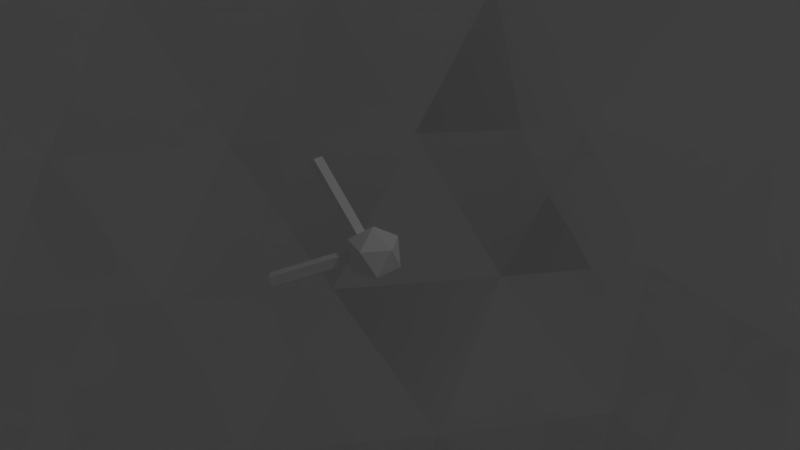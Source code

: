 # Source: containment_field.blend  (saved by Blender 2.77.0; exported with 4.5.12 LTS)
import bpy
from mathutils import Matrix  # noqa: F401  (used for matrix-valued properties, if any)

bpy.ops.wm.read_factory_settings(use_empty=True)
scene = bpy.context.scene
scene.name = 'Scene'

# ---- collections
col_collection_1 = bpy.data.collections.new('Collection 1'); scene.collection.children.link(col_collection_1)

# ---- materials (node trees are filled in below, after node groups)
mat_material = bpy.data.materials.new('Material')
mat_material.alpha_threshold = 0.0
mat_material.use_transparent_shadow = False
mat_material.diffuse_color = (1.0, 1.0, 1.0, 1.0)
mat_material.roughness = 0.5

# ---- material node trees

# ---- world
world_world = bpy.data.worlds.new('World'); scene.world = world_world
world_world.color = (0.05088, 0.05088, 0.05088)
world_world.use_sun_shadow = False
world_world.sun_shadow_jitter_overblur = 0.0
world_world.cycles.sampling_method = 'NONE'
world_world.cycles.sample_map_resolution = 256

# ---- cameras
cam_camera = bpy.data.cameras.new('Camera')
cam_camera.clip_end = 100.0
cam_camera.lens = 35.0
cam_camera.sensor_width = 32.0
cam_camera.sensor_height = 18.0
cam_camera.ortho_scale = 7.314
cam_camera.dof.focus_distance = 0.0
cam_camera.dof.aperture_fstop = 128.0

# ---- lights
light_lamp = bpy.data.lights.new('Lamp', 'POINT')
light_lamp.transmission_factor = 0.0
light_lamp.cutoff_distance = 30.0
light_lamp.energy = 100.0
light_lamp.shadow_buffer_clip_start = 1.001
light_lamp.shadow_soft_size = 0.1
light_lamp.shadow_maximum_resolution = 0.006
light_lamp.use_absolute_resolution = True
light_lamp.cycles.use_multiple_importance_sampling = False

# ---- meshes
me_icosphere = bpy.data.meshes.new('Icosphere')
me_icosphere.from_pydata([(5.64e-07, 7.912e-07, -20.0), (14.47, -10.51, -8.944), (-5.528, -17.01, -8.944), (-17.89, 7.912e-07, -8.944), (-5.528, 17.01, -8.944), (14.47, 10.51, -8.944), (5.528, -17.01, 8.944), (-14.47, -10.51, 8.944), (-14.47, 10.51, 8.944), (5.528, 17.01, 8.944), (17.89, 7.912e-07, 8.944), (5.64e-07, 7.912e-07, 20.0), (-4.656, -14.33, -13.15), (-3.249, -10.0, -17.01), (-1.552, -4.777, -19.36), (4.064, -2.952, -19.36), (8.506, -6.18, -17.01), (12.19, -8.857, -13.15), (10.64, -13.63, -10.05), (5.257, -16.18, -10.51), (-0.5928, -17.28, -10.05), (16.25, 5.905, -10.05), (17.01, 3.427e-07, -10.51), (16.25, -5.905, -10.05), (4.064, 2.952, -19.36), (8.506, 6.18, -17.01), (12.19, 8.857, -13.15), (-15.07, 7.912e-07, -13.15), (-10.51, 7.912e-07, -17.01), (-5.023, 7.912e-07, -19.36), (-9.679, -14.33, -10.05), (-13.76, -10.0, -10.51), (-16.62, -4.777, -10.05), (-4.656, 14.33, -13.15), (-3.249, 10.0, -17.01), (-1.552, 4.777, -19.36), (-16.62, 4.777, -10.05), (-13.76, 10.0, -10.51), (-9.679, 14.33, -10.05), (-0.5928, 17.28, -10.05), (5.257, 16.18, -10.51), (10.64, 13.63, -10.05), (19.13, -2.952, 5.023), (19.02, -6.18, -2.224e-07), (17.21, -8.857, -5.023), (17.21, 8.857, -5.023), (19.02, 6.18, 6.745e-07), (19.13, 2.952, 5.023), (3.104, -19.11, 5.023), (5.64e-07, -20.0, -2.224e-07), (-3.104, -19.11, -5.023), (13.74, -13.63, -5.023), (11.76, -16.18, 6.745e-07), (8.72, -17.28, 5.023), (-17.21, -8.857, 5.023), (-19.02, -6.18, -2.224e-07), (-19.13, -2.952, -5.023), (-8.72, -17.28, -5.023), (-11.76, -16.18, 6.745e-07), (-13.74, -13.63, 5.023), (-13.74, 13.63, 5.023), (-11.76, 16.18, -2.224e-07), (-8.72, 17.28, -5.023), (-19.13, 2.952, -5.023), (-19.02, 6.18, 6.745e-07), (-17.21, 8.857, 5.023), (8.72, 17.28, 5.023), (11.76, 16.18, -2.224e-07), (13.74, 13.63, -5.023), (-3.104, 19.11, -5.023), (5.64e-07, 20.0, 6.745e-07), (3.104, 19.11, 5.023), (16.62, -4.777, 10.05), (13.76, -10.0, 10.51), (9.679, -14.33, 10.05), (0.5928, -17.28, 10.05), (-5.257, -16.18, 10.51), (-10.64, -13.63, 10.05), (-16.25, -5.905, 10.05), (-17.01, 1.24e-06, 10.51), (-16.25, 5.905, 10.05), (-10.64, 13.63, 10.05), (-5.257, 16.18, 10.51), (0.5928, 17.28, 10.05), (9.679, 14.33, 10.05), (13.76, 10.0, 10.51), (16.62, 4.777, 10.05), (1.552, -4.777, 19.36), (3.249, -10.0, 17.01), (4.656, -14.33, 13.15), (15.07, 7.912e-07, 13.15), (10.51, 7.912e-07, 17.01), (5.023, 7.912e-07, 19.36), (-4.064, -2.952, 19.36), (-8.506, -6.18, 17.01), (-12.19, -8.857, 13.15), (-4.064, 2.952, 19.36), (-8.506, 6.18, 17.01), (-12.19, 8.857, 13.15), (1.552, 4.777, 19.36), (3.249, 10.0, 17.01), (4.656, 14.33, 13.15), (7.236, 5.257, 17.89), (12.76, 5.257, 14.47), (8.944, 10.51, 14.47), (-2.764, 8.506, 17.89), (-1.056, 13.76, 14.47), (-7.236, 11.76, 14.47), (-8.944, 7.912e-07, 17.89), (-13.42, 3.249, 14.47), (-13.42, -3.249, 14.47), (-2.764, -8.506, 17.89), (-7.236, -11.76, 14.47), (-1.056, -13.76, 14.47), (7.236, -5.257, 17.89), (8.944, -10.51, 14.47), (12.76, -5.257, 14.47), (17.24, 8.506, 5.528), (16.18, 11.76, -6.136e-07), (13.42, 13.76, 5.528), (-2.764, 19.02, 5.528), (-6.18, 19.02, -9.01e-06), (-8.944, 17.01, 5.528), (-18.94, 3.249, 5.528), (-20.0, -6.346e-06, 1.24e-05), (-18.94, -3.249, 5.528), (-8.944, -17.01, 5.528), (-6.18, -19.02, -1.573e-05), (-2.764, -19.02, 5.528), (13.42, -13.76, 5.528), (16.18, -11.76, -3.798e-05), (17.24, -8.506, 5.528), (6.18, 19.02, 2.261e-07), (8.944, 17.01, -5.528), (2.764, 19.02, -5.528), (-16.18, 11.76, 2.261e-07), (-13.42, 13.76, -5.528), (-17.24, 8.506, -5.528), (-16.18, -11.76, 2.261e-07), (-17.24, -8.506, -5.528), (-13.42, -13.76, -5.528), (6.18, -19.02, 2.261e-07), (2.764, -19.02, -5.528), (8.944, -17.01, -5.528), (20.0, 1.192e-06, 2.261e-07), (18.94, -3.249, -5.528), (18.94, 3.249, -5.528), (7.236, 11.76, -14.47), (2.764, 8.506, -17.89), (1.056, 13.76, -14.47), (-8.944, 10.51, -14.47), (-7.236, 5.257, -17.89), (-12.76, 5.257, -14.47), (-12.76, -5.257, -14.47), (-7.236, -5.257, -17.89), (-8.944, -10.51, -14.47), (13.42, 3.249, -14.47), (13.42, -3.249, -14.47), (8.944, -1.39e-05, -17.89), (1.056, -13.76, -14.47), (2.764, -8.506, -17.89), (7.236, -11.76, -14.47), (5.64e-07, 7.912e-07, -20.0), (14.47, -10.51, -8.944), (-5.528, -17.01, -8.944), (-17.89, 7.912e-07, -8.944), (-5.528, 17.01, -8.944), (14.47, 10.51, -8.944), (5.528, -17.01, 8.944), (-14.47, -10.51, 8.944), (-14.47, 10.51, 8.944), (5.528, 17.01, 8.944), (17.89, 7.912e-07, 8.944), (5.64e-07, 7.912e-07, 20.0), (-4.656, -14.33, -13.15), (-3.249, -10.0, -17.01), (-1.552, -4.777, -19.36), (4.064, -2.952, -19.36), (8.506, -6.18, -17.01), (12.19, -8.857, -13.15), (10.64, -13.63, -10.05), (5.257, -16.18, -10.51), (-0.5928, -17.28, -10.05), (16.25, 5.905, -10.05), (17.01, 3.427e-07, -10.51), (16.25, -5.905, -10.05), (4.064, 2.952, -19.36), (8.506, 6.18, -17.01), (12.19, 8.857, -13.15), (-15.07, 7.912e-07, -13.15), (-10.51, 7.912e-07, -17.01), (-5.023, 7.912e-07, -19.36), (-9.679, -14.33, -10.05), (-13.76, -10.0, -10.51), (-16.62, -4.777, -10.05), (-4.656, 14.33, -13.15), (-3.249, 10.0, -17.01), (-1.552, 4.777, -19.36), (-16.62, 4.777, -10.05), (-13.76, 10.0, -10.51), (-9.679, 14.33, -10.05), (-0.5928, 17.28, -10.05), (5.257, 16.18, -10.51), (10.64, 13.63, -10.05), (19.13, -2.952, 5.023), (19.02, -6.18, -2.224e-07), (17.21, -8.857, -5.023), (17.21, 8.857, -5.023), (19.02, 6.18, 6.745e-07), (19.13, 2.952, 5.023), (3.104, -19.11, 5.023), (5.64e-07, -20.0, -2.224e-07), (-3.104, -19.11, -5.023), (13.74, -13.63, -5.023), (11.76, -16.18, 6.745e-07), (8.72, -17.28, 5.023), (-17.21, -8.857, 5.023), (-19.02, -6.18, -2.224e-07), (-19.13, -2.952, -5.023), (-8.72, -17.28, -5.023), (-11.76, -16.18, 6.745e-07), (-13.74, -13.63, 5.023), (-13.74, 13.63, 5.023), (-11.76, 16.18, -2.224e-07), (-8.72, 17.28, -5.023), (-19.13, 2.952, -5.023), (-19.02, 6.18, 6.745e-07), (-17.21, 8.857, 5.023), (8.72, 17.28, 5.023), (11.76, 16.18, -2.224e-07), (13.74, 13.63, -5.023), (-3.104, 19.11, -5.023), (5.64e-07, 20.0, 6.745e-07), (3.104, 19.11, 5.023), (16.62, -4.777, 10.05), (13.76, -10.0, 10.51), (9.679, -14.33, 10.05), (0.5928, -17.28, 10.05), (-5.257, -16.18, 10.51), (-10.64, -13.63, 10.05), (-16.25, -5.905, 10.05), (-17.01, 1.24e-06, 10.51), (-16.25, 5.905, 10.05), (-10.64, 13.63, 10.05), (-5.257, 16.18, 10.51), (0.5928, 17.28, 10.05), (9.679, 14.33, 10.05), (13.76, 10.0, 10.51), (16.62, 4.777, 10.05), (1.552, -4.777, 19.36), (3.249, -10.0, 17.01), (4.656, -14.33, 13.15), (15.07, 7.912e-07, 13.15), (10.51, 7.912e-07, 17.01), (5.023, 7.912e-07, 19.36), (-4.064, -2.952, 19.36), (-8.506, -6.18, 17.01), (-12.19, -8.857, 13.15), (-4.064, 2.952, 19.36), (-8.506, 6.18, 17.01), (-12.19, 8.857, 13.15), (1.552, 4.777, 19.36), (3.249, 10.0, 17.01), (4.656, 14.33, 13.15), (7.236, 5.257, 17.89), (12.76, 5.257, 14.47), (8.944, 10.51, 14.47), (-2.764, 8.506, 17.89), (-1.056, 13.76, 14.47), (-7.236, 11.76, 14.47), (-8.944, 7.912e-07, 17.89), (-13.42, 3.249, 14.47), (-13.42, -3.249, 14.47), (-2.764, -8.506, 17.89), (-7.236, -11.76, 14.47), (-1.056, -13.76, 14.47), (7.236, -5.257, 17.89), (8.944, -10.51, 14.47), (12.76, -5.257, 14.47), (17.24, 8.506, 5.528), (16.18, 11.76, -6.136e-07), (13.42, 13.76, 5.528), (-2.764, 19.02, 5.528), (-6.18, 19.02, -9.01e-06), (-8.944, 17.01, 5.528), (-18.94, 3.249, 5.528), (-20.0, -6.346e-06, 1.24e-05), (-18.94, -3.249, 5.528), (-8.944, -17.01, 5.528), (-6.18, -19.02, -1.573e-05), (-2.764, -19.02, 5.528), (13.42, -13.76, 5.528), (16.18, -11.76, -3.798e-05), (17.24, -8.506, 5.528), (6.18, 19.02, 2.261e-07), (8.944, 17.01, -5.528), (2.764, 19.02, -5.528), (-16.18, 11.76, 2.261e-07), (-13.42, 13.76, -5.528), (-17.24, 8.506, -5.528), (-16.18, -11.76, 2.261e-07), (-17.24, -8.506, -5.528), (-13.42, -13.76, -5.528), (6.18, -19.02, 2.261e-07), (2.764, -19.02, -5.528), (8.944, -17.01, -5.528), (20.0, 1.192e-06, 2.261e-07), (18.94, -3.249, -5.528), (18.94, 3.249, -5.528), (7.236, 11.76, -14.47), (2.764, 8.506, -17.89), (1.056, 13.76, -14.47), (-8.944, 10.51, -14.47), (-7.236, 5.257, -17.89), (-12.76, 5.257, -14.47), (-12.76, -5.257, -14.47), (-7.236, -5.257, -17.89), (-8.944, -10.51, -14.47), (13.42, 3.249, -14.47), (13.42, -3.249, -14.47), (8.944, -1.39e-05, -17.89), (1.056, -13.76, -14.47), (2.764, -8.506, -17.89), (7.236, -11.76, -14.47)], [], [(0, 14, 15), (1, 23, 17), (0, 29, 14), (0, 35, 29), (0, 24, 35), (1, 44, 23), (2, 50, 20), (3, 56, 32), (4, 62, 38), (5, 68, 41), (1, 51, 44), (2, 57, 50), (3, 63, 56), (4, 69, 62), (5, 45, 68), (6, 89, 74), (7, 95, 77), (8, 98, 80), (9, 101, 83), (10, 90, 86), (92, 11, 99), (91, 92, 102), (90, 91, 103), (92, 99, 102), (102, 99, 100), (91, 102, 103), (103, 102, 104), (102, 100, 104), (104, 100, 101), (90, 103, 86), (86, 103, 85), (103, 104, 85), (85, 104, 84), (104, 101, 84), (84, 101, 9), (99, 11, 96), (100, 99, 105), (101, 100, 106), (99, 96, 105), (105, 96, 97), (100, 105, 106), (106, 105, 107), (105, 97, 107), (107, 97, 98), (101, 106, 83), (83, 106, 82), (106, 107, 82), (82, 107, 81), (107, 98, 81), (81, 98, 8), (96, 11, 93), (97, 96, 108), (98, 97, 109), (96, 93, 108), (108, 93, 94), (97, 108, 109), (109, 108, 110), (108, 94, 110), (110, 94, 95), (98, 109, 80), (80, 109, 79), (109, 110, 79), (79, 110, 78), (110, 95, 78), (78, 95, 7), (93, 11, 87), (94, 93, 111), (95, 94, 112), (93, 87, 111), (111, 87, 88), (94, 111, 112), (112, 111, 113), (111, 88, 113), (113, 88, 89), (95, 112, 77), (77, 112, 76), (112, 113, 76), (76, 113, 75), (113, 89, 75), (75, 89, 6), (87, 11, 92), (88, 87, 114), (89, 88, 115), (87, 92, 114), (114, 92, 91), (88, 114, 115), (115, 114, 116), (114, 91, 116), (116, 91, 90), (89, 115, 74), (74, 115, 73), (115, 116, 73), (73, 116, 72), (116, 90, 72), (72, 90, 10), (47, 10, 86), (46, 47, 117), (45, 46, 118), (47, 86, 117), (117, 86, 85), (46, 117, 118), (118, 117, 119), (117, 85, 119), (119, 85, 84), (45, 118, 68), (68, 118, 67), (118, 119, 67), (67, 119, 66), (119, 84, 66), (66, 84, 9), (71, 9, 83), (70, 71, 120), (69, 70, 121), (71, 83, 120), (120, 83, 82), (70, 120, 121), (121, 120, 122), (120, 82, 122), (122, 82, 81), (69, 121, 62), (62, 121, 61), (121, 122, 61), (61, 122, 60), (122, 81, 60), (60, 81, 8), (65, 8, 80), (64, 65, 123), (63, 64, 124), (65, 80, 123), (123, 80, 79), (64, 123, 124), (124, 123, 125), (123, 79, 125), (125, 79, 78), (63, 124, 56), (56, 124, 55), (124, 125, 55), (55, 125, 54), (125, 78, 54), (54, 78, 7), (59, 7, 77), (58, 59, 126), (57, 58, 127), (59, 77, 126), (126, 77, 76), (58, 126, 127), (127, 126, 128), (126, 76, 128), (128, 76, 75), (57, 127, 50), (50, 127, 49), (127, 128, 49), (49, 128, 48), (128, 75, 48), (48, 75, 6), (53, 6, 74), (52, 53, 129), (51, 52, 130), (53, 74, 129), (129, 74, 73), (52, 129, 130), (130, 129, 131), (129, 73, 131), (131, 73, 72), (51, 130, 44), (44, 130, 43), (130, 131, 43), (43, 131, 42), (131, 72, 42), (42, 72, 10), (66, 9, 71), (67, 66, 132), (68, 67, 133), (66, 71, 132), (132, 71, 70), (67, 132, 133), (133, 132, 134), (132, 70, 134), (134, 70, 69), (68, 133, 41), (41, 133, 40), (133, 134, 40), (40, 134, 39), (134, 69, 39), (39, 69, 4), (60, 8, 65), (61, 60, 135), (62, 61, 136), (60, 65, 135), (135, 65, 64), (61, 135, 136), (136, 135, 137), (135, 64, 137), (137, 64, 63), (62, 136, 38), (38, 136, 37), (136, 137, 37), (37, 137, 36), (137, 63, 36), (36, 63, 3), (54, 7, 59), (55, 54, 138), (56, 55, 139), (54, 59, 138), (138, 59, 58), (55, 138, 139), (139, 138, 140), (138, 58, 140), (140, 58, 57), (56, 139, 32), (32, 139, 31), (139, 140, 31), (31, 140, 30), (140, 57, 30), (30, 57, 2), (48, 6, 53), (49, 48, 141), (50, 49, 142), (48, 53, 141), (141, 53, 52), (49, 141, 142), (142, 141, 143), (141, 52, 143), (143, 52, 51), (50, 142, 20), (20, 142, 19), (142, 143, 19), (19, 143, 18), (143, 51, 18), (18, 51, 1), (42, 10, 47), (43, 42, 144), (44, 43, 145), (42, 47, 144), (144, 47, 46), (43, 144, 145), (145, 144, 146), (144, 46, 146), (146, 46, 45), (44, 145, 23), (23, 145, 22), (145, 146, 22), (22, 146, 21), (146, 45, 21), (21, 45, 5), (26, 5, 41), (25, 26, 147), (24, 25, 148), (26, 41, 147), (147, 41, 40), (25, 147, 148), (148, 147, 149), (147, 40, 149), (149, 40, 39), (24, 148, 35), (35, 148, 34), (148, 149, 34), (34, 149, 33), (149, 39, 33), (33, 39, 4), (33, 4, 38), (34, 33, 150), (35, 34, 151), (33, 38, 150), (150, 38, 37), (34, 150, 151), (151, 150, 152), (150, 37, 152), (152, 37, 36), (35, 151, 29), (29, 151, 28), (151, 152, 28), (28, 152, 27), (152, 36, 27), (27, 36, 3), (27, 3, 32), (28, 27, 153), (29, 28, 154), (27, 32, 153), (153, 32, 31), (28, 153, 154), (154, 153, 155), (153, 31, 155), (155, 31, 30), (29, 154, 14), (14, 154, 13), (154, 155, 13), (13, 155, 12), (155, 30, 12), (12, 30, 2), (21, 5, 26), (22, 21, 156), (23, 22, 157), (21, 26, 156), (156, 26, 25), (22, 156, 157), (157, 156, 158), (156, 25, 158), (158, 25, 24), (23, 157, 17), (17, 157, 16), (157, 158, 16), (16, 158, 15), (158, 24, 15), (15, 24, 0), (12, 2, 20), (13, 12, 159), (14, 13, 160), (12, 20, 159), (159, 20, 19), (13, 159, 160), (160, 159, 161), (159, 19, 161), (161, 19, 18), (14, 160, 15), (15, 160, 16), (160, 161, 16), (16, 161, 17), (161, 18, 17), (17, 18, 1), (162, 177, 176), (163, 179, 185), (162, 176, 191), (162, 191, 197), (162, 197, 186), (163, 185, 206), (164, 182, 212), (165, 194, 218), (166, 200, 224), (167, 203, 230), (163, 206, 213), (164, 212, 219), (165, 218, 225), (166, 224, 231), (167, 230, 207), (168, 236, 251), (169, 239, 257), (170, 242, 260), (171, 245, 263), (172, 248, 252), (254, 261, 173), (253, 264, 254), (252, 265, 253), (254, 264, 261), (264, 262, 261), (253, 265, 264), (265, 266, 264), (264, 266, 262), (266, 263, 262), (252, 248, 265), (248, 247, 265), (265, 247, 266), (247, 246, 266), (266, 246, 263), (246, 171, 263), (261, 258, 173), (262, 267, 261), (263, 268, 262), (261, 267, 258), (267, 259, 258), (262, 268, 267), (268, 269, 267), (267, 269, 259), (269, 260, 259), (263, 245, 268), (245, 244, 268), (268, 244, 269), (244, 243, 269), (269, 243, 260), (243, 170, 260), (258, 255, 173), (259, 270, 258), (260, 271, 259), (258, 270, 255), (270, 256, 255), (259, 271, 270), (271, 272, 270), (270, 272, 256), (272, 257, 256), (260, 242, 271), (242, 241, 271), (271, 241, 272), (241, 240, 272), (272, 240, 257), (240, 169, 257), (255, 249, 173), (256, 273, 255), (257, 274, 256), (255, 273, 249), (273, 250, 249), (256, 274, 273), (274, 275, 273), (273, 275, 250), (275, 251, 250), (257, 239, 274), (239, 238, 274), (274, 238, 275), (238, 237, 275), (275, 237, 251), (237, 168, 251), (249, 254, 173), (250, 276, 249), (251, 277, 250), (249, 276, 254), (276, 253, 254), (250, 277, 276), (277, 278, 276), (276, 278, 253), (278, 252, 253), (251, 236, 277), (236, 235, 277), (277, 235, 278), (235, 234, 278), (278, 234, 252), (234, 172, 252), (209, 248, 172), (208, 279, 209), (207, 280, 208), (209, 279, 248), (279, 247, 248), (208, 280, 279), (280, 281, 279), (279, 281, 247), (281, 246, 247), (207, 230, 280), (230, 229, 280), (280, 229, 281), (229, 228, 281), (281, 228, 246), (228, 171, 246), (233, 245, 171), (232, 282, 233), (231, 283, 232), (233, 282, 245), (282, 244, 245), (232, 283, 282), (283, 284, 282), (282, 284, 244), (284, 243, 244), (231, 224, 283), (224, 223, 283), (283, 223, 284), (223, 222, 284), (284, 222, 243), (222, 170, 243), (227, 242, 170), (226, 285, 227), (225, 286, 226), (227, 285, 242), (285, 241, 242), (226, 286, 285), (286, 287, 285), (285, 287, 241), (287, 240, 241), (225, 218, 286), (218, 217, 286), (286, 217, 287), (217, 216, 287), (287, 216, 240), (216, 169, 240), (221, 239, 169), (220, 288, 221), (219, 289, 220), (221, 288, 239), (288, 238, 239), (220, 289, 288), (289, 290, 288), (288, 290, 238), (290, 237, 238), (219, 212, 289), (212, 211, 289), (289, 211, 290), (211, 210, 290), (290, 210, 237), (210, 168, 237), (215, 236, 168), (214, 291, 215), (213, 292, 214), (215, 291, 236), (291, 235, 236), (214, 292, 291), (292, 293, 291), (291, 293, 235), (293, 234, 235), (213, 206, 292), (206, 205, 292), (292, 205, 293), (205, 204, 293), (293, 204, 234), (204, 172, 234), (228, 233, 171), (229, 294, 228), (230, 295, 229), (228, 294, 233), (294, 232, 233), (229, 295, 294), (295, 296, 294), (294, 296, 232), (296, 231, 232), (230, 203, 295), (203, 202, 295), (295, 202, 296), (202, 201, 296), (296, 201, 231), (201, 166, 231), (222, 227, 170), (223, 297, 222), (224, 298, 223), (222, 297, 227), (297, 226, 227), (223, 298, 297), (298, 299, 297), (297, 299, 226), (299, 225, 226), (224, 200, 298), (200, 199, 298), (298, 199, 299), (199, 198, 299), (299, 198, 225), (198, 165, 225), (216, 221, 169), (217, 300, 216), (218, 301, 217), (216, 300, 221), (300, 220, 221), (217, 301, 300), (301, 302, 300), (300, 302, 220), (302, 219, 220), (218, 194, 301), (194, 193, 301), (301, 193, 302), (193, 192, 302), (302, 192, 219), (192, 164, 219), (210, 215, 168), (211, 303, 210), (212, 304, 211), (210, 303, 215), (303, 214, 215), (211, 304, 303), (304, 305, 303), (303, 305, 214), (305, 213, 214), (212, 182, 304), (182, 181, 304), (304, 181, 305), (181, 180, 305), (305, 180, 213), (180, 163, 213), (204, 209, 172), (205, 306, 204), (206, 307, 205), (204, 306, 209), (306, 208, 209), (205, 307, 306), (307, 308, 306), (306, 308, 208), (308, 207, 208), (206, 185, 307), (185, 184, 307), (307, 184, 308), (184, 183, 308), (308, 183, 207), (183, 167, 207), (188, 203, 167), (187, 309, 188), (186, 310, 187), (188, 309, 203), (309, 202, 203), (187, 310, 309), (310, 311, 309), (309, 311, 202), (311, 201, 202), (186, 197, 310), (197, 196, 310), (310, 196, 311), (196, 195, 311), (311, 195, 201), (195, 166, 201), (195, 200, 166), (196, 312, 195), (197, 313, 196), (195, 312, 200), (312, 199, 200), (196, 313, 312), (313, 314, 312), (312, 314, 199), (314, 198, 199), (197, 191, 313), (191, 190, 313), (313, 190, 314), (190, 189, 314), (314, 189, 198), (189, 165, 198), (189, 194, 165), (190, 315, 189), (191, 316, 190), (189, 315, 194), (315, 193, 194), (190, 316, 315), (316, 317, 315), (315, 317, 193), (317, 192, 193), (191, 176, 316), (176, 175, 316), (316, 175, 317), (175, 174, 317), (317, 174, 192), (174, 164, 192), (183, 188, 167), (184, 318, 183), (185, 319, 184), (183, 318, 188), (318, 187, 188), (184, 319, 318), (319, 320, 318), (318, 320, 187), (320, 186, 187), (185, 179, 319), (179, 178, 319), (319, 178, 320), (178, 177, 320), (320, 177, 186), (177, 162, 186), (174, 182, 164), (175, 321, 174), (176, 322, 175), (174, 321, 182), (321, 181, 182), (175, 322, 321), (322, 323, 321), (321, 323, 181), (323, 180, 181), (176, 177, 322), (177, 178, 322), (322, 178, 323), (178, 179, 323), (323, 179, 180), (179, 163, 180)])
me_icosphere.materials.append(mat_material)
me_icosphere.use_remesh_preserve_volume = False
me_icosphere.use_remesh_preserve_attributes = False
me_icosphere.use_mirror_vertex_groups = False
me_icosphere.update()
me_icosphere_001 = bpy.data.meshes.new('Icosphere.001')
me_icosphere_001.from_pydata([(-1.138, 0.7772, -0.5553), (-1.047, 0.8851, -0.5553), (-1.085, 0.9171, -0.4229), (-1.176, 0.8092, -0.4229), (-1.047, -0.8851, -0.5553), (-1.138, -0.7772, -0.5553), (-1.176, -0.8092, -0.4229), (-1.085, -0.9171, -0.4229), (-1.161, -0.07068, 0.9277), (-1.161, 0.07068, 0.9277), (-1.062, 0.07068, 1.029), (-1.062, -0.07068, 1.029), (-0.1462, -0.1227, -0.1151), (-0.2375, 5.62e-08, -0.1151), (-0.2677, -0.0587, 0.03229), (-0.1839, -0.1546, 0.01731), (-0.3753, -0.1314, -0.0316), (-0.3753, 0.1314, -0.0316), (-0.1462, 0.1227, -0.1151), (-0.1839, 0.1546, 0.01731), (-0.2677, 0.0587, 0.03229), (-0.1613, 0.07068, 0.1484), (-0.1613, -0.07068, 0.1484), (-0.3602, -0.07068, 0.1451), (-0.3602, 0.07068, 0.1451), (0.008251, 6.78e-08, -0.3684), (0.2868, -0.2024, -0.1556), (-0.09816, -0.3275, -0.1556), (-0.3361, 6.78e-08, -0.1556), (-0.09816, 0.3275, -0.1556), (0.2868, 0.2024, -0.1556), (0.1147, -0.3275, 0.1888), (-0.2703, -0.2024, 0.1888), (-0.2703, 0.2024, 0.1888), (0.1147, 0.3275, 0.1888), (0.3526, 6.78e-08, 0.1888), (0.008251, 6.78e-08, 0.4016)], [], [(7, 6, 5, 4), (3, 2, 1, 0), (3, 17, 20, 19, 2), (0, 13, 20, 17, 3), (23, 14, 22, 11, 8), (11, 10, 9, 8), (2, 19, 18, 1), (12, 15, 7, 4), (13, 12, 4, 5), (16, 14, 13, 5, 6), (23, 24, 20, 14), (15, 14, 16, 6, 7), (21, 20, 24, 9, 10), (24, 23, 8, 9), (22, 21, 10, 11), (1, 18, 13, 0), (25, 26, 27), (26, 25, 30), (25, 27, 28), (25, 28, 29), (25, 29, 30), (26, 30, 35), (27, 26, 31), (28, 27, 32), (29, 28, 33), (30, 29, 34), (26, 35, 31), (27, 31, 32), (28, 32, 33), (29, 33, 34), (30, 34, 35), (31, 35, 36), (32, 31, 36), (33, 32, 36), (34, 33, 36), (35, 34, 36)])
me_icosphere_001.materials.append(mat_material)
me_icosphere_001.use_remesh_preserve_volume = False
me_icosphere_001.use_remesh_preserve_attributes = False
me_icosphere_001.use_mirror_vertex_groups = False
me_icosphere_001.update()

# ---- objects
ob_sphere = bpy.data.objects.new('sphere', me_icosphere)
ob_lamp = bpy.data.objects.new('Lamp', light_lamp)
ob_camera = bpy.data.objects.new('Camera', cam_camera)
ob_base = bpy.data.objects.new('base', me_icosphere_001)

# ---- transforms, parenting, visibility, modifiers, constraints
ob_sphere.location = (0.0, 0.0, 0.0)
ob_sphere.lineart.crease_threshold = 0.0
ob_lamp.location = (4.076, 1.005, 5.904)
ob_lamp.rotation_euler = (0.6503, 0.05522, 1.866)
ob_lamp.lock_rotations_4d = False
ob_lamp.empty_display_type = 'ARROWS'
ob_lamp.color = (0.0, 0.0, 0.0, 0.0)
ob_lamp.lineart.crease_threshold = 0.0
ob_camera.location = (7.481, -6.508, 5.344)
ob_camera.rotation_euler = (1.109, 0.01082, 0.8149)
ob_camera.lock_rotations_4d = False
ob_camera.empty_display_type = 'ARROWS'
ob_camera.color = (0.0, 0.0, 0.0, 0.0)
ob_camera.display_type = 'WIRE'
ob_camera.lineart.crease_threshold = 0.0
ob_base.location = (0.0, 0.0, 0.0)
ob_base.lineart.crease_threshold = 0.0

# ---- collection membership
col_collection_1.objects.link(ob_sphere)
col_collection_1.objects.link(ob_lamp)
col_collection_1.objects.link(ob_camera)
col_collection_1.objects.link(ob_base)

# ---- scene / render settings (as saved in the file)
scene.camera = ob_camera
scene.frame_start = 1; scene.frame_end = 250; scene.frame_set(1)
scene.render.engine = 'BLENDER_EEVEE_NEXT'
scene.render.resolution_percentage = 50
scene.render.dither_intensity = 0.0
scene.cycles.use_denoising = False
scene.cycles.samples = 10
scene.cycles.sampling_pattern = 'TABULATED_SOBOL'
scene.cycles.light_sampling_threshold = 0.0
scene.cycles.use_adaptive_sampling = False
scene.cycles.use_light_tree = False
scene.cycles.blur_glossy = 0.0
scene.cycles.pixel_filter_type = 'GAUSSIAN'
scene.cycles.sample_clamp_indirect = 0.0
scene.view_settings.view_transform = 'Standard'
bpy.context.view_layer.update()

